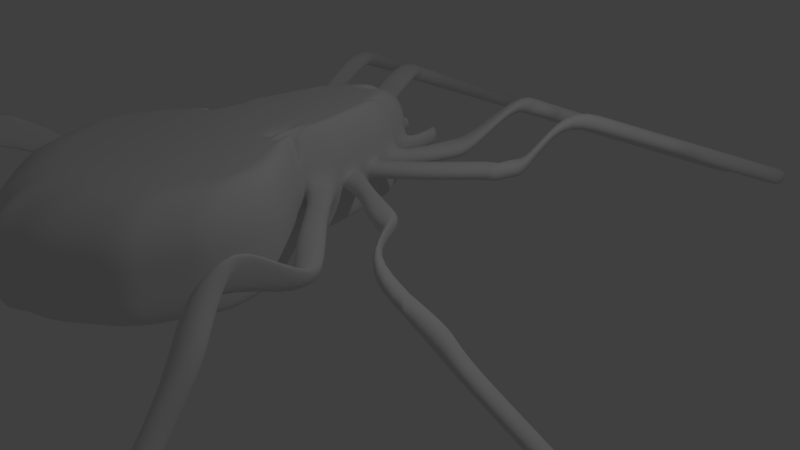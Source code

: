 # Source: spinne_enemy.blend  (saved by Blender 2.72.0; exported with 4.5.12 LTS)
import bpy
from mathutils import Matrix  # noqa: F401  (used for matrix-valued properties, if any)

bpy.ops.wm.read_factory_settings(use_empty=True)
scene = bpy.context.scene
scene.name = 'Scene'

# ---- collections
col_collection_1 = bpy.data.collections.new('Collection 1'); scene.collection.children.link(col_collection_1)

# ---- world
world_world = bpy.data.worlds.new('World'); scene.world = world_world
world_world.color = (0.05088, 0.05088, 0.05088)
world_world.use_sun_shadow = False
world_world.sun_shadow_jitter_overblur = 0.0
world_world.cycles.sampling_method = 'MANUAL'
world_world.cycles.sample_map_resolution = 256

# ---- cameras
cam_camera = bpy.data.cameras.new('Camera')
cam_camera.clip_end = 100.0
cam_camera.lens = 35.0
cam_camera.sensor_width = 32.0
cam_camera.sensor_height = 18.0
cam_camera.ortho_scale = 7.314
cam_camera.dof.focus_distance = 0.0
cam_camera.dof.aperture_fstop = 128.0

# ---- lights
light_lamp = bpy.data.lights.new('Lamp', 'POINT')
light_lamp.transmission_factor = 0.0
light_lamp.cutoff_distance = 30.0
light_lamp.energy = 100.0
light_lamp.shadow_buffer_clip_start = 1.001
light_lamp.shadow_soft_size = 0.1
light_lamp.shadow_maximum_resolution = 0.006
light_lamp.use_absolute_resolution = True
light_lamp.cycles.use_multiple_importance_sampling = False

# ---- meshes
me_cube_001 = bpy.data.meshes.new('Cube.001')
me_cube_001.from_pydata([(1.66, 0.6937, -0.3404), (1.66, -0.6937, -0.3404), (0.5169, 0.6937, 3.31), (0.5169, -0.6937, 3.31), (0.5304, -0.6937, -1.807), (0.5304, 0.6937, -1.807), (0.1056, 0.6937, 3.855), (1.285, -0.6937, -1.229), (1.285, 0.6937, -1.229), (0.1056, -0.6937, 3.855), (1.428, 0.6937, 0.7172), (1.428, -0.6937, 0.7172), (0.3888, 0.6937, -0.5403), (1.009, 0.6937, -0.1169), (1.641, 0.6937, 0.3102), (1.641, -0.6937, 0.3102), (0.4596, 0.6937, -1.174), (1.147, 0.6937, -0.673), (1.004, 0.6937, 1.219), (1.004, -0.6937, 1.219), (0.2902, 0.6937, 0.3413), (0.8178, 0.6937, 0.6573), (0.7932, 0.6937, 1.491), (0.7932, -0.6937, 1.491), (0.2216, 0.6937, 0.9543), (0.6846, 0.6937, 1.196), (0.6846, -0.6937, 1.196), (0.8862, 0.6937, 1.306), (0.8862, -0.6937, 1.306), (0.2559, 0.6937, 0.6478), (0.7512, 0.6937, 0.9265), (0.1915, 0.6937, -1.875), (0.1915, -0.6937, -1.875), (0.1404, 0.6937, -0.5902), (0.166, 0.6937, -1.233), (0.1048, 0.6937, 0.304), (0.08004, 0.6937, 0.9258), (0.09241, 0.6937, 0.6149), (0.8092, 0.6937, 2.027), (0.8092, -0.6937, 2.027), (0.133, 0.6937, 1.747), (0.5123, 0.6937, 1.892), (0.04801, 0.6937, 1.73), (0.4489, 0.6937, 3.292), (1.55, -0.6937, -0.5998), (1.55, 0.6937, -0.5998), (0.4489, -0.6937, 3.292), (1.306, 0.6937, 0.4737), (1.497, 0.6937, 0.02323), (0.9493, 0.6937, 1.055), (0.7615, 0.6937, 1.405), (0.7615, -0.6937, 1.405), (0.8468, 0.6937, 1.195), (0.8468, -0.6937, 1.195), (0.7225, 0.6937, 1.987), (0.9091, 0.6937, -1.517), (0.104, -0.6937, 3.617), (0.104, 0.6937, 3.617), (0.9091, -0.6937, -1.517), (0.7004, 0.6937, -0.3277), (0.8047, 0.6937, -0.9222), (0.5551, 0.6937, 0.5), (0.4541, 0.6937, 1.075), (0.5046, 0.6937, 0.7877), (0.3234, 0.6937, 1.82), (0.6483, 0.6937, 2.876), (0.6483, -0.6937, 2.876), (0.04429, 0.6937, 2.967), (0.2411, 0.6937, 3.201), (0.01599, 0.6937, 2.961), (0.54, 0.6937, 2.858), (0.1771, 0.6937, 3.019), (0.7084, 0.6937, 2.559), (0.7084, -0.6937, 2.559), (0.07741, 0.6937, 2.511), (0.3424, 0.6937, 2.712), (0.02795, 0.6937, 2.501), (0.6082, 0.6937, 2.533), (0.2317, 0.6937, 2.571), (0.5169, -0.1811, 3.31), (1.66, -0.1811, -0.3404), (0.5304, -0.1811, -1.807), (1.285, -0.1811, -1.229), (0.1056, -0.1811, 3.855), (1.428, -0.1811, 0.7172), (1.641, -0.1811, 0.3102), (1.004, -0.1811, 1.219), (0.7932, -0.1811, 1.491), (0.8862, -0.1811, 1.306), (0.1915, -0.1811, -1.875), (0.8092, -0.1811, 2.027), (1.55, -0.1811, -0.5998), (0.4489, -0.1811, 3.292), (0.104, -0.1811, 3.617), (0.9091, -0.1811, -1.517), (0.6483, -0.1811, 2.876), (0.7084, -0.1811, 2.559), (1.66, 0.1439, -0.3404), (1.428, 0.1439, 0.7172), (1.641, 0.1439, 0.3102), (1.004, 0.1439, 1.219), (0.7932, 0.1439, 1.491), (0.8862, 0.1439, 1.306), (0.8092, 0.1439, 2.027), (0.6483, 0.1439, 2.876), (0.7084, 0.1439, 2.559), (0.5169, 0.1439, 3.31), (0.5304, 0.1439, -1.807), (1.285, 0.1439, -1.229), (0.1056, 0.1439, 3.855), (0.1915, 0.1439, -1.875), (1.55, 0.1439, -0.5998), (0.4489, 0.1439, 3.292), (0.104, 0.1439, 3.617), (0.9091, 0.1439, -1.517), (0.6729, -0.1811, 2.88), (0.7599, -0.1811, 2.569), (0.6729, 0.1439, 2.88), (0.7599, 0.1439, 2.569), (1.868, -0.1811, 3.957), (1.898, -0.1811, 3.601), (1.868, 0.1439, 3.957), (1.898, 0.1439, 3.601), (1.832, -0.1811, 3.942), (1.985, -0.1811, 3.636), (1.832, 0.1439, 3.942), (1.985, 0.1439, 3.636), (1.998, -0.1811, 4.293), (2.157, -0.1811, 4.012), (1.998, 0.1439, 4.293), (2.157, 0.1439, 4.012), (1.982, -0.8332, 5.114), (2.173, -0.962, 4.887), (1.982, -0.5508, 4.953), (2.173, -0.6796, 4.726), (2.86, -0.002317, 6.574), (3.083, -0.1856, 6.252), (2.86, 0.2801, 6.413), (3.083, 0.09681, 6.091), (3.848, 0.9134, 8.184), (3.946, 0.8601, 8.09), (3.848, 1.196, 8.023), (3.946, 1.143, 7.929), (0.7254, 0.6937, 2.469), (0.7254, -0.6937, 2.469), (0.08675, 0.6937, 2.383), (0.371, 0.6937, 2.574), (0.03133, 0.6937, 2.372), (0.6274, 0.6937, 2.441), (0.2472, 0.6937, 2.444), (0.7254, -0.1811, 2.469), (0.7254, 0.1439, 2.469), (0.8009, 0.6937, 2.071), (0.8009, -0.6937, 2.071), (0.1284, 0.6937, 1.81), (0.4982, 0.6937, 1.96), (0.04635, 0.6937, 1.794), (0.7131, 0.6937, 2.032), (0.3158, 0.6937, 1.882), (0.8009, -0.1811, 2.071), (0.8009, 0.1439, 2.071), (0.7823, -0.1811, 2.48), (0.7823, 0.1439, 2.48), (0.8578, -0.1811, 2.081), (0.8578, 0.1439, 2.081), (0.7823, -0.1811, 2.48), (0.7823, 0.1439, 2.48), (0.8578, -0.1811, 2.081), (0.8578, 0.1439, 2.081), (2.048, -0.1811, 1.95), (2.048, 0.1439, 1.95), (2.123, -0.1811, 1.551), (2.123, 0.1439, 1.551), (3.902, 0.2092, 0.8008), (3.787, 0.3614, 1.064), (4.068, 0.6351, 0.6273), (3.953, 0.7874, 0.8902), (5.815, 1.642, 0.8096), (5.7, 1.794, 1.073), (5.718, 1.769, 0.6937), (5.602, 1.921, 0.9566), (0.7946, 0.6937, 1.539), (0.7946, -0.6937, 1.539), (0.2136, 0.6937, 1.026), (0.669, 0.6937, 1.259), (0.669, -0.6937, 1.259), (0.07713, 0.6937, 0.9987), (0.758, 0.6937, 1.457), (0.758, -0.6937, 1.457), (0.4422, 0.6937, 1.143), (0.7946, -0.1811, 1.539), (0.7946, 0.1439, 1.539), (1.315, -0.1811, 1.457), (1.315, 0.1439, 1.457), (1.254, -0.1811, 1.122), (1.254, 0.1439, 1.122), (2.332, -0.1811, 0.5815), (2.332, 0.1439, 0.5815), (2.282, -0.1811, 0.1822), (2.282, 0.1439, 0.1822), (2.682, -1.322, -0.7604), (2.682, -1.121, -0.5055), (2.638, -0.8016, -1.172), (2.638, -0.6001, -0.917), (3.096, -0.4055, -1.485), (3.096, -0.2041, -1.23), (2.964, 0.07827, -1.867), (2.964, 0.2797, -1.612), (3.786, 1.711, -3.157), (3.786, 1.912, -2.902), (3.607, 1.812, -3.238), (3.607, 2.014, -2.983), (0.6327, 0.6937, 2.927), (0.6327, -0.6937, 2.927), (0.03904, 0.6937, 3.039), (0.225, 0.6937, 3.278), (0.0141, 0.6937, 3.034), (0.5292, 0.6937, 2.909), (0.1684, 0.6937, 3.09), (0.6327, -0.1811, 2.927), (0.6327, 0.1439, 2.927), (0.7112, -0.1811, 3.744), (0.7112, 0.1439, 3.744), (0.9624, -0.1811, 3.46), (0.9624, 0.1439, 3.46), (1.127, -0.5934, 5.488), (1.127, -0.3127, 5.324), (1.349, -0.7021, 5.301), (1.349, -0.4214, 5.138), (1.127, -0.5934, 5.488), (1.127, -0.3127, 5.324), (1.349, -0.7021, 5.301), (1.349, -0.4214, 5.138), (1.149, -0.5227, 5.609), (1.149, -0.242, 5.446), (1.388, -0.6601, 5.373), (1.388, -0.3794, 5.21), (1.679, 0.6652, 7.647), (1.679, 0.9459, 7.483), (2.036, 0.5666, 7.478), (2.036, 0.8473, 7.314), (2.226, 1.872, 9.718), (2.226, 2.153, 9.555), (2.495, 1.871, 9.716), (2.495, 2.152, 9.553), (1.214, -0.1811, 2.025), (1.214, 0.1439, 2.025), (1.193, 0.1439, 2.262), (1.193, -0.1811, 2.262), (1.669, 0.1439, 1.705), (1.62, 0.1439, 2.106), (1.669, -0.1811, 1.705), (1.62, -0.1811, 2.106), (2.12, 0.1439, 1.783), (2.12, -0.1811, 1.783), (2.19, -0.1811, 1.497), (2.19, 0.1439, 1.497), (2.805, -0.4444, 0.6987), (2.779, -0.01654, 0.8412), (2.69, -0.2922, 0.9616), (2.895, -0.1687, 0.5783), (3.347, -0.08279, 0.7267), (3.344, 0.3496, 0.8765), (3.232, 0.06941, 0.9896), (3.459, 0.1974, 0.6136), (3.347, -0.08279, 0.7267), (3.232, 0.06941, 0.9896), (3.344, 0.3496, 0.8765), (3.459, 0.1974, 0.6136), (4.013, 0.8275, 0.8932), (3.897, 0.5371, 1.011), (4.012, 0.3849, 0.7477), (4.128, 0.6753, 0.6303), (4.861, 1.176, 1.063), (4.957, 1.231, 0.6719), (4.842, 1.383, 0.9348), (4.977, 1.024, 0.8004), (5.3, 1.466, 1.087), (5.335, 1.469, 0.6997), (5.22, 1.621, 0.9626), (5.415, 1.314, 0.8244), (5.518, 1.656, 1.073), (5.502, 1.621, 0.6852), (5.387, 1.773, 0.9481), (5.633, 1.503, 0.8105), (1.749, -0.1811, 1.083), (1.743, -0.1811, 0.5952), (1.749, 0.1439, 1.083), (1.743, 0.1439, 0.5952), (2.405, -0.1811, -0.01312), (2.405, 0.1439, -0.01312), (2.431, 0.1439, 0.3448), (2.431, -0.1811, 0.3448), (2.758, -0.124, -1.293), (2.87, -0.5131, -0.9858), (2.87, -0.7145, -1.241), (2.758, -0.3255, -1.548), (2.651, -0.316, -1.142), (2.744, -1.058, -0.9696), (2.744, -0.8561, -0.7147), (2.651, -0.5175, -1.396), (3.095, 0.5885, -2.27), (3.095, 0.79, -2.016), (3.188, 0.4124, -1.717), (3.188, 0.211, -1.972), (3.255, 1.42, -2.513), (3.429, 1.086, -2.25), (3.255, 1.218, -2.768), (3.429, 0.8846, -2.504), (3.193, 0.9755, -2.576), (3.354, 0.5373, -2.23), (3.193, 1.177, -2.321), (3.354, 0.7387, -1.975), (3.407, 1.638, -2.686), (3.6, 1.369, -2.473), (3.407, 1.436, -2.94), (3.6, 1.167, -2.728), (1.293, 0.1439, 2.981), (1.165, 0.1439, 3.321), (1.293, -0.1811, 2.981), (1.165, -0.1811, 3.321), (1.488, 0.1439, 3.669), (1.488, -0.1811, 3.669), (1.596, 0.1439, 3.291), (1.596, -0.1811, 3.291), (1.71, 0.1439, 3.917), (1.71, -0.1811, 3.917), (1.791, 0.1439, 3.492), (1.791, -0.1811, 3.492), (2.058, 0.1439, 3.915), (1.876, 0.1439, 4.23), (2.058, -0.1811, 3.915), (1.876, -0.1811, 4.23), (2.503, -0.6856, 5.373), (2.503, -0.4032, 5.212), (2.312, -0.2743, 5.439), (2.312, -0.5567, 5.6), (2.864, -0.01949, 5.887), (2.64, -0.1529, 6.309), (2.864, -0.3019, 6.047), (2.64, 0.1295, 6.149), (3.286, 0.4301, 6.677), (3.171, 0.5515, 6.891), (3.286, 0.1477, 6.838), (3.171, 0.2691, 7.051), (3.203, 0.3122, 6.47), (3.203, 0.02981, 6.631), (3.019, 0.4346, 6.685), (3.019, 0.1522, 6.846), (3.678, 1.134, 7.914), (3.678, 0.8512, 8.074), (3.887, 1.029, 7.73), (3.887, 0.7469, 7.891), (3.593, 0.7247, 7.195), (3.593, 0.4423, 7.356), (3.469, 0.8359, 7.39), (3.469, 0.5535, 7.551), (0.8034, 0.1439, 3.185), (0.6493, 0.1439, 3.462), (0.6493, -0.1811, 3.462), (0.8034, -0.1811, 3.185), (1.184, 0.1439, 4.054), (0.8398, 0.1439, 4.364), (0.8398, -0.1811, 4.364), (1.184, -0.1811, 4.054), (1.086, 0.1439, 3.791), (0.7535, -0.1811, 4.119), (0.7535, 0.1439, 4.119), (1.086, -0.1811, 3.791), (0.9967, -0.4544, 5.081), (1.274, -0.8828, 4.991), (1.274, -0.6021, 4.828), (0.9967, -0.7351, 5.245), (1.501, -0.3794, 5.855), (1.501, -0.09866, 5.691), (1.25, 0.06615, 5.974), (1.25, -0.2146, 6.138), (1.484, -0.5801, 5.511), (1.193, -0.3894, 5.838), (1.484, -0.2994, 5.347), (1.193, -0.1087, 5.674), (1.463, -0.1569, 5.591), (1.223, -0.0155, 5.834), (1.463, -0.4376, 5.755), (1.223, -0.2962, 5.998), (1.785, 0.3326, 6.431), (1.425, 0.3367, 6.438), (1.785, 0.05192, 6.595), (1.425, 0.056, 6.602), (1.841, 1.152, 7.837), (1.841, 0.8711, 8.0), (2.111, 0.8311, 7.932), (2.111, 1.112, 7.768), (1.875, 1.158, 8.493), (2.185, 1.38, 8.228), (1.875, 1.439, 8.329), (2.185, 1.099, 8.392), (2.031, 1.447, 8.989), (2.306, 1.674, 8.732), (2.031, 1.728, 8.825), (2.306, 1.393, 8.896), (2.179, 1.679, 9.386), (2.401, 1.884, 9.093), (2.179, 1.96, 9.222), (2.401, 1.604, 9.257), (1.417, 0.6937, -0.9144), (0.318, -0.6937, 3.663), (1.158, 0.6937, 0.1784), (1.322, 0.6937, -0.3249), (0.8836, 0.6937, 0.8562), (0.723, 0.6937, 1.3), (0.799, 0.6937, 1.061), (0.6174, 0.6937, 1.94), (0.318, 0.6937, 3.663), (1.417, -0.6937, -0.9144), (0.3905, 0.6937, 3.029), (0.4753, 0.6937, 2.622), (0.318, -0.1811, 3.663), (1.417, -0.1811, -0.9144), (0.318, 0.1439, 3.663), (1.417, 0.1439, -0.9144), (0.4992, 0.6937, 2.507), (0.6056, 0.6937, 1.996), (0.7135, 0.6937, 1.358), (0.3771, 0.6937, 3.094), (1.37, 0.6937, -1.028), (0.2333, -0.6937, 3.708), (1.104, 0.6937, 0.07202), (1.259, 0.6937, -0.4503), (0.8599, 0.6937, 0.7845), (0.7092, 0.6937, 1.262), (0.7818, 0.6937, 1.012), (0.5795, 0.6937, 1.922), (0.3367, 0.6937, 3.091), (0.4274, 0.6937, 2.655), (0.2333, -0.1811, 3.708), (0.2333, 0.1439, 3.708), (0.453, 0.6937, 2.531), (0.5669, 0.6937, 1.983), (0.6974, 0.6937, 1.322), (0.3223, 0.6937, 3.16), (0.2333, 0.6937, 3.708), (1.37, -0.6937, -1.028), (0.7092, -0.6937, 1.262), (1.37, -0.1811, -1.028), (1.37, 0.1439, -1.028), (0.6974, -0.6937, 1.322), (0.425, 0.6937, 3.36), (1.526, -0.6937, -0.657), (0.7545, -0.6937, 1.386), (0.8381, -0.6937, 1.171), (1.526, -0.1811, -0.657), (1.526, 0.1439, -0.657), (0.7499, -0.6937, 1.439), (1.526, 0.6937, -0.657), (0.425, -0.6937, 3.36), (1.279, 0.6937, 0.42), (1.465, 0.6937, -0.04015), (0.9374, 0.6937, 1.019), (0.7545, 0.6937, 1.386), (0.8381, 0.6937, 1.171), (0.7034, 0.6937, 1.979), (0.5128, 0.6937, 2.889), (0.584, 0.6937, 2.549), (0.425, -0.1811, 3.36), (0.425, 0.1439, 3.36), (0.6041, 0.6937, 2.453), (0.6935, 0.6937, 2.026), (0.7499, 0.6937, 1.439), (0.5015, 0.6937, 2.943), (0.1933, -0.1811, 4.283), (0.1933, 0.1439, 4.283), (0.3626, -0.1811, 4.26), (0.3626, 0.1439, 4.26), (0.3126, 0.1439, 3.971), (0.3126, -0.1811, 3.971), (0.4734, -0.1811, 3.772), (0.4734, 0.1439, 3.772), (0.2552, -0.1811, 4.183), (0.4653, 0.1439, 4.134), (0.2552, 0.1439, 4.183), (0.4653, -0.1811, 4.134), (-1.66, 0.6937, -0.3404), (-1.66, -0.6937, -0.3404), (-0.5169, 0.6937, 3.31), (-0.5169, -0.6937, 3.31), (0.0, 0.6937, 3.576), (0.0, 0.6937, -2.048), (0.0, -0.6937, 3.576), (0.0, -0.6937, -2.048), (0.0, 0.6937, 3.576), (-0.5304, -0.6937, -1.807), (-0.5304, 0.6937, -1.807), (0.0, -0.6937, 3.576), (-0.1056, 0.6937, 3.855), (-1.285, -0.6937, -1.229), (-1.285, 0.6937, -1.229), (-0.1056, -0.6937, 3.855), (-1.428, 0.6937, 0.7172), (-1.428, -0.6937, 0.7172), (0.0, 0.6937, -0.6184), (-0.3888, 0.6937, -0.5403), (-1.009, 0.6937, -0.1169), (-1.641, 0.6937, 0.3102), (-1.641, -0.6937, 0.3102), (0.0, 0.6937, -1.266), (-0.4596, 0.6937, -1.174), (-1.147, 0.6937, -0.673), (-1.004, 0.6937, 1.219), (-1.004, -0.6937, 1.219), (0.0, 0.6937, 0.283), (-0.2902, 0.6937, 0.3413), (-0.8178, 0.6937, 0.6573), (-0.7932, 0.6937, 1.491), (-0.7932, -0.6937, 1.491), (0.0, 0.6937, 0.9098), (-0.2216, 0.6937, 0.9543), (-0.6846, 0.6937, 1.196), (-0.8862, 0.6937, 1.306), (-0.8862, -0.6937, 1.306), (0.0, 0.6937, 0.5964), (-0.2559, 0.6937, 0.6478), (-0.7512, 0.6937, 0.9265), (-0.1915, 0.6937, -1.875), (0.0, -0.6937, 3.576), (0.0, 0.6937, 3.576), (-0.1915, -0.6937, -1.875), (-0.1404, 0.6937, -0.5902), (-0.166, 0.6937, -1.233), (-0.1048, 0.6937, 0.304), (-0.08004, 0.6937, 0.9258), (-0.09241, 0.6937, 0.6149), (-0.8092, 0.6937, 2.027), (-0.8092, -0.6937, 2.027), (0.0, 0.6937, 1.72), (-0.133, 0.6937, 1.747), (-0.5123, 0.6937, 1.892), (-0.04801, 0.6937, 1.73), (-0.4489, 0.6937, 3.292), (-1.55, -0.6937, -0.5998), (-1.55, 0.6937, -0.5998), (-0.4489, -0.6937, 3.292), (-1.306, 0.6937, 0.4737), (-1.497, 0.6937, 0.02323), (-0.9493, 0.6937, 1.055), (-0.7615, 0.6937, 1.405), (-0.7615, -0.6937, 1.405), (-0.8468, 0.6937, 1.195), (-0.8468, -0.6937, 1.195), (-0.7225, 0.6937, 1.987), (-0.9091, 0.6937, -1.517), (-0.104, -0.6937, 3.617), (-0.104, 0.6937, 3.617), (-0.9091, -0.6937, -1.517), (-0.7004, 0.6937, -0.3277), (-0.8047, 0.6937, -0.9222), (-0.5551, 0.6937, 0.5), (-0.4541, 0.6937, 1.075), (-0.5046, 0.6937, 0.7877), (-0.3234, 0.6937, 1.82), (-0.6483, 0.6937, 2.876), (-0.6483, -0.6937, 2.876), (0.0, 0.6937, 2.958), (-0.04429, 0.6937, 2.967), (-0.2411, 0.6937, 3.201), (-0.01599, 0.6937, 2.961), (-0.54, 0.6937, 2.858), (-0.1771, 0.6937, 3.019), (-0.7084, 0.6937, 2.559), (-0.7084, -0.6937, 2.559), (0.0, 0.6937, 2.496), (-0.07741, 0.6937, 2.511), (-0.3424, 0.6937, 2.712), (-0.02795, 0.6937, 2.501), (-0.6082, 0.6937, 2.533), (-0.2317, 0.6937, 2.571), (-0.5169, -0.1811, 3.31), (-1.66, -0.1811, -0.3404), (0.0, -0.1811, -2.048), (0.0, -0.1811, 3.576), (-0.5304, -0.1811, -1.807), (0.0, -0.1811, 3.576), (-1.285, -0.1811, -1.229), (-0.1056, -0.1811, 3.855), (-1.428, -0.1811, 0.7172), (-1.641, -0.1811, 0.3102), (-1.004, -0.1811, 1.219), (-0.7932, -0.1811, 1.491), (-0.8862, -0.1811, 1.306), (0.0, -0.1811, 3.576), (-0.1915, -0.1811, -1.875), (-0.8092, -0.1811, 2.027), (-1.55, -0.1811, -0.5998), (-0.4489, -0.1811, 3.292), (-0.104, -0.1811, 3.617), (-0.9091, -0.1811, -1.517), (-0.6483, -0.1811, 2.876), (-0.7084, -0.1811, 2.559), (-1.66, 0.1439, -0.3404), (-1.428, 0.1439, 0.7172), (-1.641, 0.1439, 0.3102), (-1.004, 0.1439, 1.219), (-0.7932, 0.1439, 1.491), (-0.8862, 0.1439, 1.306), (-0.8092, 0.1439, 2.027), (-0.6483, 0.1439, 2.876), (-0.7084, 0.1439, 2.559), (-0.5169, 0.1439, 3.31), (0.0, 0.1439, -2.048), (0.0, 0.1439, 3.576), (-0.5304, 0.1439, -1.807), (0.0, 0.1439, 3.576), (-1.285, 0.1439, -1.229), (-0.1056, 0.1439, 3.855), (0.0, 0.1439, 3.576), (-0.1915, 0.1439, -1.875), (-1.55, 0.1439, -0.5998), (-0.4489, 0.1439, 3.292), (-0.104, 0.1439, 3.617), (-0.9091, 0.1439, -1.517), (-0.6729, -0.1811, 2.88), (-0.7599, -0.1811, 2.569), (-0.6729, 0.1439, 2.88), (-0.7599, 0.1439, 2.569), (-1.868, -0.1811, 3.957), (-1.898, -0.1811, 3.601), (-1.868, 0.1439, 3.957), (-1.898, 0.1439, 3.601), (-1.832, -0.1811, 3.942), (-1.985, -0.1811, 3.636), (-1.832, 0.1439, 3.942), (-1.985, 0.1439, 3.636), (-1.998, -0.1811, 4.293), (-2.157, -0.1811, 4.012), (-1.998, 0.1439, 4.293), (-2.157, 0.1439, 4.012), (-1.982, -0.8332, 5.114), (-2.173, -0.962, 4.887), (-1.982, -0.5508, 4.953), (-2.173, -0.6796, 4.726), (-2.86, -0.002317, 6.574), (-3.083, -0.1856, 6.252), (-2.86, 0.2801, 6.413), (-3.083, 0.09681, 6.091), (-3.848, 0.9134, 8.184), (-3.946, 0.8601, 8.09), (-3.848, 1.196, 8.023), (-3.946, 1.143, 7.929), (-0.7254, 0.6937, 2.469), (-0.7254, -0.6937, 2.469), (0.0, 0.6937, 2.365), (-0.08675, 0.6937, 2.383), (-0.371, 0.6937, 2.574), (-0.03133, 0.6937, 2.372), (-0.6274, 0.6937, 2.441), (-0.2472, 0.6937, 2.444), (-0.7254, -0.1811, 2.469), (-0.7254, 0.1439, 2.469), (-0.8009, 0.6937, 2.071), (-0.8009, -0.6937, 2.071), (0.0, 0.6937, 1.785), (-0.1284, 0.6937, 1.81), (-0.4982, 0.6937, 1.96), (-0.04635, 0.6937, 1.794), (-0.7131, 0.6937, 2.032), (-0.3158, 0.6937, 1.882), (-0.8009, -0.1811, 2.071), (-0.8009, 0.1439, 2.071), (-0.7823, -0.1811, 2.48), (-0.7823, 0.1439, 2.48), (-0.8578, -0.1811, 2.081), (-0.8578, 0.1439, 2.081), (-0.7823, -0.1811, 2.48), (-0.7823, 0.1439, 2.48), (-0.8578, -0.1811, 2.081), (-0.8578, 0.1439, 2.081), (-2.048, -0.1811, 1.95), (-2.048, 0.1439, 1.95), (-2.123, -0.1811, 1.551), (-2.123, 0.1439, 1.551), (-3.902, 0.2092, 0.8008), (-3.787, 0.3614, 1.064), (-4.068, 0.6351, 0.6273), (-3.953, 0.7874, 0.8902), (-5.815, 1.642, 0.8096), (-5.7, 1.794, 1.073), (-5.718, 1.769, 0.6937), (-5.602, 1.921, 0.9566), (-0.7946, 0.6937, 1.539), (-0.7946, -0.6937, 1.539), (0.0, 0.6937, 0.9832), (-0.2136, 0.6937, 1.026), (-0.669, 0.6937, 1.259), (-0.07713, 0.6937, 0.9987), (-0.758, 0.6937, 1.457), (-0.758, -0.6937, 1.457), (-0.4422, 0.6937, 1.143), (-0.7946, -0.1811, 1.539), (-0.7946, 0.1439, 1.539), (-1.315, -0.1811, 1.457), (-1.315, 0.1439, 1.457), (-1.254, -0.1811, 1.122), (-1.254, 0.1439, 1.122), (-2.332, -0.1811, 0.5815), (-2.332, 0.1439, 0.5815), (-2.282, -0.1811, 0.1822), (-2.282, 0.1439, 0.1822), (-2.682, -1.322, -0.7604), (-2.682, -1.121, -0.5055), (-2.638, -0.8016, -1.172), (-2.638, -0.6001, -0.917), (-3.096, -0.4055, -1.485), (-3.096, -0.2041, -1.23), (-2.964, 0.07827, -1.867), (-2.964, 0.2797, -1.612), (-3.786, 1.711, -3.157), (-3.786, 1.912, -2.902), (-3.607, 1.812, -3.238), (-3.607, 2.014, -2.983), (-0.6327, 0.6937, 2.927), (-0.6327, -0.6937, 2.927), (0.0, 0.6937, 3.031), (-0.03904, 0.6937, 3.039), (-0.225, 0.6937, 3.278), (-0.0141, 0.6937, 3.034), (-0.5292, 0.6937, 2.909), (-0.1684, 0.6937, 3.09), (-0.6327, -0.1811, 2.927), (-0.6327, 0.1439, 2.927), (-0.7112, -0.1811, 3.744), (-0.7112, 0.1439, 3.744), (-0.9624, -0.1811, 3.46), (-0.9624, 0.1439, 3.46), (-1.127, -0.5934, 5.488), (-1.127, -0.3127, 5.324), (-1.349, -0.7021, 5.301), (-1.349, -0.4214, 5.138), (-1.127, -0.5934, 5.488), (-1.127, -0.3127, 5.324), (-1.349, -0.7021, 5.301), (-1.349, -0.4214, 5.138), (-1.149, -0.5227, 5.609), (-1.149, -0.242, 5.446), (-1.388, -0.6601, 5.373), (-1.388, -0.3794, 5.21), (-1.679, 0.6652, 7.647), (-1.679, 0.9459, 7.483), (-2.036, 0.5666, 7.478), (-2.036, 0.8473, 7.314), (-2.226, 1.872, 9.718), (-2.226, 2.153, 9.555), (-2.495, 1.871, 9.716), (-2.495, 2.152, 9.553), (-1.214, -0.1811, 2.025), (-1.214, 0.1439, 2.025), (-1.193, 0.1439, 2.262), (-1.193, -0.1811, 2.262), (-1.669, 0.1439, 1.705), (-1.62, 0.1439, 2.106), (-1.669, -0.1811, 1.705), (-1.62, -0.1811, 2.106), (-2.12, 0.1439, 1.783), (-2.12, -0.1811, 1.783), (-2.19, -0.1811, 1.497), (-2.19, 0.1439, 1.497), (-2.805, -0.4444, 0.6987), (-2.779, -0.01654, 0.8412), (-2.69, -0.2922, 0.9616), (-2.895, -0.1687, 0.5783), (-3.347, -0.08279, 0.7267), (-3.344, 0.3496, 0.8765), (-3.232, 0.06941, 0.9896), (-3.459, 0.1974, 0.6136), (-3.347, -0.08279, 0.7267), (-3.232, 0.06941, 0.9896), (-3.344, 0.3496, 0.8765), (-3.459, 0.1974, 0.6136), (-4.013, 0.8275, 0.8932), (-3.897, 0.5371, 1.011), (-4.012, 0.3849, 0.7477), (-4.128, 0.6753, 0.6303), (-4.861, 1.176, 1.063), (-4.957, 1.231, 0.6719), (-4.842, 1.383, 0.9348), (-4.977, 1.024, 0.8004), (-5.3, 1.466, 1.087), (-5.335, 1.469, 0.6997), (-5.22, 1.621, 0.9626), (-5.415, 1.314, 0.8244), (-5.518, 1.656, 1.073), (-5.502, 1.621, 0.6852), (-5.387, 1.773, 0.9481), (-5.633, 1.503, 0.8105), (-1.749, -0.1811, 1.083), (-1.743, -0.1811, 0.5952), (-1.749, 0.1439, 1.083), (-1.743, 0.1439, 0.5952), (-2.405, -0.1811, -0.01312), (-2.405, 0.1439, -0.01312), (-2.431, 0.1439, 0.3448), (-2.431, -0.1811, 0.3448), (-2.758, -0.124, -1.293), (-2.87, -0.5131, -0.9858), (-2.87, -0.7145, -1.241), (-2.758, -0.3255, -1.548), (-2.651, -0.316, -1.142), (-2.744, -1.058, -0.9696), (-2.744, -0.8561, -0.7147), (-2.651, -0.5175, -1.396), (-3.095, 0.5885, -2.27), (-3.095, 0.79, -2.016), (-3.188, 0.4124, -1.717), (-3.188, 0.211, -1.972), (-3.255, 1.42, -2.513), (-3.429, 1.086, -2.25), (-3.255, 1.218, -2.768), (-3.429, 0.8846, -2.504), (-3.193, 0.9755, -2.576), (-3.354, 0.5373, -2.23), (-3.193, 1.177, -2.321), (-3.354, 0.7387, -1.975), (-3.407, 1.638, -2.686), (-3.6, 1.369, -2.473), (-3.407, 1.436, -2.94), (-3.6, 1.167, -2.728), (-1.293, 0.1439, 2.981), (-1.165, 0.1439, 3.321), (-1.293, -0.1811, 2.981), (-1.165, -0.1811, 3.321), (-1.488, 0.1439, 3.669), (-1.488, -0.1811, 3.669), (-1.596, 0.1439, 3.291), (-1.596, -0.1811, 3.291), (-1.71, 0.1439, 3.917), (-1.71, -0.1811, 3.917), (-1.791, 0.1439, 3.492), (-1.791, -0.1811, 3.492), (-2.058, 0.1439, 3.915), (-1.876, 0.1439, 4.23), (-2.058, -0.1811, 3.915), (-1.876, -0.1811, 4.23), (-2.503, -0.6856, 5.373), (-2.503, -0.4032, 5.212), (-2.312, -0.2743, 5.439), (-2.312, -0.5567, 5.6), (-2.864, -0.01949, 5.887), (-2.64, -0.1529, 6.309), (-2.864, -0.3019, 6.047), (-2.64, 0.1295, 6.149), (-3.286, 0.4301, 6.677), (-3.171, 0.5515, 6.891), (-3.286, 0.1477, 6.838), (-3.171, 0.2691, 7.051), (-3.203, 0.3122, 6.47), (-3.203, 0.02981, 6.631), (-3.019, 0.4346, 6.685), (-3.019, 0.1522, 6.846), (-3.678, 1.134, 7.914), (-3.678, 0.8512, 8.074), (-3.887, 1.029, 7.73), (-3.887, 0.7469, 7.891), (-3.593, 0.7247, 7.195), (-3.593, 0.4423, 7.356), (-3.469, 0.8359, 7.39), (-3.469, 0.5535, 7.551), (-0.8034, 0.1439, 3.185), (-0.6493, 0.1439, 3.462), (-0.6493, -0.1811, 3.462), (-0.8034, -0.1811, 3.185), (-1.184, 0.1439, 4.054), (-0.8398, 0.1439, 4.364), (-0.8398, -0.1811, 4.364), (-1.184, -0.1811, 4.054), (-1.086, 0.1439, 3.791), (-0.7535, -0.1811, 4.119), (-0.7535, 0.1439, 4.119), (-1.086, -0.1811, 3.791), (-0.9967, -0.4544, 5.081), (-1.274, -0.8828, 4.991), (-1.274, -0.6021, 4.828), (-0.9967, -0.7351, 5.245), (-1.501, -0.3794, 5.855), (-1.501, -0.09866, 5.691), (-1.25, 0.06615, 5.974), (-1.25, -0.2146, 6.138), (-1.484, -0.5801, 5.511), (-1.193, -0.3894, 5.838), (-1.484, -0.2994, 5.347), (-1.193, -0.1087, 5.674), (-1.463, -0.1569, 5.591), (-1.223, -0.0155, 5.834), (-1.463, -0.4376, 5.755), (-1.223, -0.2962, 5.998), (-1.785, 0.3326, 6.431), (-1.425, 0.3367, 6.438), (-1.785, 0.05192, 6.595), (-1.425, 0.056, 6.602), (-1.841, 1.152, 7.837), (-1.841, 0.8711, 8.0), (-2.111, 0.8311, 7.932), (-2.111, 1.112, 7.768), (-1.875, 1.158, 8.493), (-2.185, 1.38, 8.228), (-1.875, 1.439, 8.329), (-2.185, 1.099, 8.392), (-2.031, 1.447, 8.989), (-2.306, 1.674, 8.732), (-2.031, 1.728, 8.825), (-2.306, 1.393, 8.896), (-2.179, 1.679, 9.386), (-2.401, 1.884, 9.093), (-2.179, 1.96, 9.222), (-2.401, 1.604, 9.257), (-1.417, 0.6937, -0.9144), (-0.318, -0.6937, 3.663), (-1.158, 0.6937, 0.1784), (-1.322, 0.6937, -0.3249), (-0.8836, 0.6937, 0.8562), (-0.723, 0.6937, 1.3), (-0.799, 0.6937, 1.061), (-0.6174, 0.6937, 1.94), (-0.318, 0.6937, 3.663), (-1.417, -0.6937, -0.9144), (-0.3905, 0.6937, 3.029), (-0.4753, 0.6937, 2.622), (-0.318, -0.1811, 3.663), (-1.417, -0.1811, -0.9144), (-0.318, 0.1439, 3.663), (-1.417, 0.1439, -0.9144), (-0.4992, 0.6937, 2.507), (-0.6056, 0.6937, 1.996), (-0.7135, 0.6937, 1.358), (-0.3771, 0.6937, 3.094), (-1.37, 0.6937, -1.028), (-0.2333, -0.6937, 3.708), (-1.104, 0.6937, 0.07202), (-1.259, 0.6937, -0.4503), (-0.8599, 0.6937, 0.7845), (-0.7092, 0.6937, 1.262), (-0.7818, 0.6937, 1.012), (-0.5795, 0.6937, 1.922), (-0.3367, 0.6937, 3.091), (-0.4274, 0.6937, 2.655), (-0.2333, -0.1811, 3.708), (-0.2333, 0.1439, 3.708), (-0.453, 0.6937, 2.531), (-0.5669, 0.6937, 1.983), (-0.6974, 0.6937, 1.322), (-0.3223, 0.6937, 3.16), (-0.2333, 0.6937, 3.708), (-1.37, -0.6937, -1.028), (-1.37, -0.1811, -1.028), (-1.37, 0.1439, -1.028), (-0.425, 0.6937, 3.36), (-1.526, -0.6937, -0.657), (-0.7545, -0.6937, 1.386), (-0.8381, -0.6937, 1.171), (-1.526, -0.1811, -0.657), (-1.526, 0.1439, -0.657), (-0.7499, -0.6937, 1.439), (-1.526, 0.6937, -0.657), (-0.425, -0.6937, 3.36), (-1.279, 0.6937, 0.42), (-1.465, 0.6937, -0.04015), (-0.9374, 0.6937, 1.019), (-0.7545, 0.6937, 1.386), (-0.8381, 0.6937, 1.171), (-0.7034, 0.6937, 1.979), (-0.5128, 0.6937, 2.889), (-0.584, 0.6937, 2.549), (-0.425, -0.1811, 3.36), (-0.425, 0.1439, 3.36), (-0.6041, 0.6937, 2.453), (-0.6935, 0.6937, 2.026), (-0.7499, 0.6937, 1.439), (-0.5015, 0.6937, 2.943), (-0.1933, -0.1811, 4.283), (-0.1933, 0.1439, 4.283), (-0.3626, -0.1811, 4.26), (-0.3626, 0.1439, 4.26), (-0.3126, 0.1439, 3.971), (-0.3126, -0.1811, 3.971), (-0.4734, -0.1811, 3.772), (-0.4734, 0.1439, 3.772), (-0.2552, -0.1811, 4.183), (-0.4653, 0.1439, 4.134), (-0.2552, 0.1439, 4.183), (-0.4653, -0.1811, 4.134), (1.438, -1.158, -0.0967), (0.4484, -1.158, 3.064), (0.4601, -1.158, -1.366), (1.113, -1.158, -0.8663), (0.09224, -1.158, 3.536), (1.238, -1.158, 0.819), (0.3375, -1.158, -0.2698), (0.8748, -1.158, 0.09679), (1.422, -1.158, 0.4666), (0.3988, -1.158, -0.8181), (0.994, -1.158, -0.3847), (0.8698, -1.158, 1.254), (0.2521, -1.158, 0.4936), (0.7089, -1.158, 0.7672), (0.6876, -1.158, 1.489), (0.1927, -1.158, 1.024), (0.5936, -1.158, 1.233), (0.7682, -1.158, 1.329), (0.2224, -1.158, 0.759), (0.6512, -1.158, 1.0), (0.1667, -1.158, -1.425), (0.1224, -1.158, -0.313), (0.1445, -1.158, -0.8692), (0.09154, -1.158, 0.4613), (0.0701, -1.158, 0.9997), (0.08082, -1.158, 0.7305), (0.7015, -1.158, 1.953), (0.1159, -1.158, 1.711), (0.4444, -1.158, 1.836), (0.04237, -1.158, 1.696), (1.343, -1.158, -0.3213), (0.3895, -1.158, 3.049), (1.132, -1.158, 0.6083), (1.297, -1.158, 0.2182), (0.8229, -1.158, 1.112), (0.6602, -1.158, 1.414), (0.7341, -1.158, 1.233), (0.6265, -1.158, 1.919), (0.09085, -1.158, 3.33), (0.788, -1.158, -1.115), (0.6073, -1.158, -0.08574), (0.6976, -1.158, -0.6005), (0.4815, -1.158, 0.631), (0.394, -1.158, 1.129), (0.4377, -1.158, 0.8801), (0.2808, -1.158, 1.774), (0.5622, -1.158, 2.688), (0.03914, -1.158, 2.767), (0.2095, -1.158, 2.97), (0.01464, -1.158, 2.762), (0.4684, -1.158, 2.673), (0.1541, -1.158, 2.812), (0.6142, -1.158, 2.414), (0.06782, -1.158, 2.373), (0.2973, -1.158, 2.546), (0.025, -1.158, 2.364), (0.5275, -1.158, 2.391), (0.2015, -1.158, 2.424), (0.6289, -1.158, 2.336), (0.07592, -1.158, 2.261), (0.322, -1.158, 2.427), (0.02792, -1.158, 2.252), (0.5441, -1.158, 2.312), (0.2148, -1.158, 2.315), (0.6943, -1.158, 1.991), (0.1119, -1.158, 1.766), (0.4322, -1.158, 1.895), (0.04093, -1.158, 1.751), (0.6183, -1.158, 1.958), (0.2743, -1.158, 1.828), (0.6889, -1.158, 1.531), (0.1858, -1.158, 1.087), (0.5801, -1.158, 1.288), (0.06759, -1.158, 1.063), (0.6571, -1.158, 1.46), (0.3837, -1.158, 1.188), (0.5487, -1.158, 2.733), (0.0346, -1.158, 2.83), (0.1956, -1.158, 3.037), (0.013, -1.158, 2.825), (0.4591, -1.158, 2.717), (0.1466, -1.158, 2.873), (0.2762, -1.158, 3.37), (1.228, -1.158, -0.5938), (1.003, -1.158, 0.3525), (1.146, -1.158, -0.08329), (0.7659, -1.158, 0.9394), (0.6269, -1.158, 1.324), (0.6926, -1.158, 1.117), (0.5354, -1.158, 1.878), (0.339, -1.158, 2.821), (0.4124, -1.158, 2.469), (0.4331, -1.158, 2.369), (0.5252, -1.158, 1.927), (0.6186, -1.158, 1.374), (0.3274, -1.158, 2.877), (0.2028, -1.158, 3.409), (1.187, -1.158, -0.692), (0.957, -1.158, 0.2604), (1.091, -1.158, -0.1919), (0.7454, -1.158, 0.8774), (0.6149, -1.158, 1.291), (0.6777, -1.158, 1.075), (0.5026, -1.158, 1.863), (0.2923, -1.158, 2.875), (0.3709, -1.158, 2.497), (0.3931, -1.158, 2.39), (0.4917, -1.158, 1.915), (0.6047, -1.158, 1.343), (0.2799, -1.158, 2.935), (1.322, -1.158, -0.3709), (1.108, -1.158, 0.5617), (1.27, -1.158, 0.1633), (0.8125, -1.158, 1.08), (0.6541, -1.158, 1.398), (0.7265, -1.158, 1.212), (0.6099, -1.158, 1.911), (0.4448, -1.158, 2.7), (0.5065, -1.158, 2.405), (0.5239, -1.158, 2.322), (0.6013, -1.158, 1.952), (0.6501, -1.158, 1.444), (0.4351, -1.158, 2.746), (0.3688, -1.158, 3.108), (-1.436, -1.158, -0.0967), (-0.4468, -1.158, 3.064), (0.0007956, -1.158, 3.295), (0.0007956, -1.158, -1.576), (-0.4585, -1.158, -1.366), (0.0007956, -1.158, 3.295), (-1.112, -1.158, -0.8663), (-0.09065, -1.158, 3.536), (-1.236, -1.158, 0.819), (0.0007956, -1.158, -0.3374), (-0.3359, -1.158, -0.2698), (-0.8732, -1.158, 0.09679), (-1.42, -1.158, 0.4666), (0.0007956, -1.158, -0.8981), (-0.3972, -1.158, -0.8181), (-0.9924, -1.158, -0.3847), (-0.8682, -1.158, 1.254), (0.0007956, -1.158, 0.4431), (-0.2505, -1.158, 0.4936), (-0.7073, -1.158, 0.7672), (0.0007956, -1.158, 0.9858), (-0.1911, -1.158, 1.024), (-0.592, -1.158, 1.233), (-0.7666, -1.158, 1.329), (0.0007956, -1.158, 0.7145), (-0.2208, -1.158, 0.759), (-0.6497, -1.158, 1.0), (0.0007956, -1.158, 3.295), (-0.1651, -1.158, -1.425), (-0.1208, -1.158, -0.313), (-0.1429, -1.158, -0.8692), (-0.08995, -1.158, 0.4613), (-0.06851, -1.158, 0.9997), (-0.07923, -1.158, 0.7305), (-0.6999, -1.158, 1.953), (0.0007956, -1.158, 1.688), (-0.1143, -1.158, 1.711), (-0.4428, -1.158, 1.836), (-0.04078, -1.158, 1.696), (-1.342, -1.158, -0.3213), (-0.3879, -1.158, 3.049), (-1.13, -1.158, 0.6083), (-1.296, -1.158, 0.2182), (-0.8213, -1.158, 1.112), (-0.7325, -1.158, 1.233), (-0.6249, -1.158, 1.919), (-0.08926, -1.158, 3.33), (-0.7864, -1.158, -1.115), (-0.6057, -1.158, -0.08574), (-0.696, -1.158, -0.6005), (-0.4799, -1.158, 0.631), (-0.3924, -1.158, 1.129), (-0.4361, -1.158, 0.8801), (-0.2792, -1.158, 1.774), (-0.5606, -1.158, 2.688), (0.0007956, -1.158, 2.759), (-0.03755, -1.158, 2.767), (-0.2079, -1.158, 2.97), (-0.01305, -1.158, 2.762), (-0.4668, -1.158, 2.673), (-0.1525, -1.158, 2.812), (-0.6126, -1.158, 2.414), (0.0007956, -1.158, 2.359), (-0.06623, -1.158, 2.373), (-0.2957, -1.158, 2.546), (-0.02341, -1.158, 2.364), (-0.5259, -1.158, 2.391), (-0.1999, -1.158, 2.424), (-0.6273, -1.158, 2.336), (0.0007956, -1.158, 2.246), (-0.07433, -1.158, 2.261), (-0.3204, -1.158, 2.427), (-0.02633, -1.158, 2.252), (-0.5425, -1.158, 2.312), (-0.2132, -1.158, 2.315), (-0.6927, -1.158, 1.991), (0.0007956, -1.158, 1.743), (-0.1104, -1.158, 1.766), (-0.4306, -1.158, 1.895), (-0.03934, -1.158, 1.751), (-0.6167, -1.158, 1.958), (-0.2727, -1.158, 1.828), (-0.6873, -1.158, 1.531), (0.0007956, -1.158, 1.049), (-0.1842, -1.158, 1.087), (-0.5785, -1.158, 1.288), (-0.066, -1.158, 1.063), (-0.6555, -1.158, 1.46), (-0.3821, -1.158, 1.188), (-0.5471, -1.158, 2.733), (0.0007956, -1.158, 2.823), (-0.03301, -1.158, 2.83), (-0.1941, -1.158, 3.037), (-0.01141, -1.158, 2.825), (-0.4575, -1.158, 2.717), (-0.1451, -1.158, 2.873), (-0.2746, -1.158, 3.37), (-1.227, -1.158, -0.5938), (-1.002, -1.158, 0.3525), (-1.144, -1.158, -0.08329), (-0.7643, -1.158, 0.9394), (-0.6253, -1.158, 1.324), (-0.6911, -1.158, 1.117), (-0.5338, -1.158, 1.878), (-0.3374, -1.158, 2.821), (-0.4108, -1.158, 2.469), (-0.4315, -1.158, 2.369), (-0.5236, -1.158, 1.927), (-0.617, -1.158, 1.374), (-0.3258, -1.158, 2.877), (-0.2013, -1.158, 3.409), (-1.185, -1.158, -0.692), (-0.9554, -1.158, 0.2604), (-1.089, -1.158, -0.1919), (-0.7438, -1.158, 0.8774), (-0.6133, -1.158, 1.291), (-0.6761, -1.158, 1.075), (-0.501, -1.158, 1.863), (-0.2908, -1.158, 2.875), (-0.3693, -1.158, 2.497), (-0.3915, -1.158, 2.39), (-0.4901, -1.158, 1.915), (-0.6031, -1.158, 1.343), (-0.2783, -1.158, 2.935), (-1.321, -1.158, -0.3709), (-1.107, -1.158, 0.5617), (-1.268, -1.158, 0.1633), (-0.8109, -1.158, 1.08), (-0.6525, -1.158, 1.398), (-0.7249, -1.158, 1.212), (-0.6083, -1.158, 1.911), (-0.4433, -1.158, 2.7), (-0.5049, -1.158, 2.405), (-0.5223, -1.158, 2.322), (-0.5997, -1.158, 1.952), (-0.6485, -1.158, 1.444), (-0.4335, -1.158, 2.746), (-0.3672, -1.158, 3.108)], [], [(48, 14, 0, 45), (85, 15, 1, 80), (111, 45, 0, 97), (34, 16, 5, 31), (110, 31, 5, 107), (113, 57, 490, 611), (60, 17, 8, 55), (114, 55, 8, 108), (436, 441, 6, 109), (49, 18, 10, 47), (86, 19, 11, 84), (35, 20, 12, 33), (61, 21, 13, 59), (47, 10, 14, 48), (84, 11, 15, 85), (33, 12, 16, 34), (59, 13, 17, 60), (52, 27, 18, 49), (88, 28, 19, 86), (37, 29, 20, 35), (63, 30, 21, 61), (187, 181, 22, 50), (190, 182, 23, 87), (186, 183, 24, 36), (189, 184, 25, 62), (446, 185, 26, 443), (50, 22, 27, 52), (87, 23, 28, 88), (36, 24, 29, 37), (62, 25, 30, 63), (505, 34, 31, 487), (608, 487, 31, 110), (510, 35, 33, 500), (500, 33, 34, 505), (520, 37, 35, 510), (690, 186, 36, 515), (515, 36, 37, 520), (157, 152, 38, 54), (159, 153, 39, 90), (156, 154, 40, 42), (158, 155, 41, 64), (660, 156, 42, 534), (457, 48, 45, 454), (452, 454, 45, 111), (106, 2, 43, 112), (458, 49, 47, 456), (456, 47, 48, 457), (460, 52, 49, 458), (468, 187, 50, 459), (182, 188, 51, 23), (459, 50, 52, 460), (467, 157, 54, 461), (109, 6, 57, 113), (16, 60, 55, 5), (107, 5, 55, 114), (20, 61, 59, 12), (12, 59, 60, 16), (29, 63, 61, 20), (183, 189, 62, 24), (24, 62, 63, 29), (154, 158, 64, 40), (217, 212, 65, 70), (219, 213, 66, 95), (216, 214, 67, 69), (218, 215, 68, 71), (721, 216, 69, 562), (469, 217, 70, 462), (214, 218, 71, 67), (70, 65, 72, 77), (95, 66, 73, 96), (69, 67, 74, 76), (71, 68, 75, 78), (562, 69, 76, 570), (462, 70, 77, 463), (67, 71, 78, 74), (99, 85, 80, 97), (44, 91, 80, 1), (32, 89, 81, 4), (56, 93, 581, 493), (58, 94, 82, 7), (426, 435, 83, 9), (100, 86, 84, 98), (98, 84, 85, 99), (102, 88, 86, 100), (191, 190, 87, 101), (101, 87, 88, 102), (489, 578, 89, 32), (160, 159, 90, 103), (448, 451, 91, 44), (3, 79, 92, 46), (9, 83, 93, 56), (4, 81, 94, 58), (220, 219, 95, 104), (105, 104, 117, 118), (91, 111, 97, 80), (89, 110, 107, 81), (93, 113, 611, 581), (94, 114, 108, 82), (435, 436, 109, 83), (578, 608, 110, 89), (451, 452, 111, 91), (79, 106, 112, 92), (83, 109, 113, 93), (81, 107, 114, 94), (14, 99, 97, 0), (18, 100, 98, 10), (10, 98, 99, 14), (27, 102, 100, 18), (181, 191, 101, 22), (22, 101, 102, 27), (152, 160, 103, 38), (212, 220, 104, 65), (65, 104, 105, 72), (327, 325, 121, 122), (104, 95, 115, 117), (95, 96, 116, 115), (96, 105, 118, 116), (121, 119, 123, 125), (328, 327, 122, 120), (325, 326, 119, 121), (326, 328, 120, 119), (329, 330, 129, 130), (119, 120, 124, 123), (122, 121, 125, 126), (120, 122, 126, 124), (127, 128, 132, 131), (331, 329, 130, 128), (330, 332, 127, 129), (332, 331, 128, 127), (339, 337, 138, 136), (130, 129, 133, 134), (128, 130, 134, 132), (129, 127, 131, 133), (351, 349, 141, 142), (340, 338, 135, 137), (338, 339, 136, 135), (337, 340, 137, 138), (141, 139, 140, 142), (352, 351, 142, 140), (349, 350, 139, 141), (350, 352, 140, 139), (77, 72, 143, 148), (96, 73, 144, 150), (76, 74, 145, 147), (78, 75, 146, 149), (570, 76, 147, 650), (463, 77, 148, 466), (74, 78, 149, 145), (105, 96, 150, 151), (72, 105, 151, 143), (148, 143, 152, 157), (150, 144, 153, 159), (147, 145, 154, 156), (149, 146, 155, 158), (650, 147, 156, 660), (466, 148, 157, 467), (145, 149, 158, 154), (160, 151, 162, 164), (143, 151, 160, 152), (161, 163, 167, 165), (159, 160, 164, 163), (150, 159, 163, 161), (151, 150, 161, 162), (251, 249, 172, 171), (162, 161, 165, 166), (163, 164, 168, 167), (164, 162, 166, 168), (263, 261, 173, 174), (249, 250, 170, 172), (252, 251, 171, 169), (250, 252, 169, 170), (283, 281, 178, 180), (264, 262, 176, 175), (262, 263, 174, 176), (261, 264, 175, 173), (178, 177, 179, 180), (284, 282, 179, 177), (281, 284, 177, 178), (282, 283, 180, 179), (54, 38, 181, 187), (90, 39, 182, 190), (42, 40, 183, 186), (64, 41, 184, 189), (534, 42, 186, 690), (461, 54, 187, 468), (40, 64, 189, 183), (191, 103, 193, 195), (38, 103, 191, 181), (285, 286, 198, 196), (103, 90, 192, 193), (190, 191, 195, 194), (90, 190, 194, 192), (289, 290, 203, 202), (287, 285, 196, 197), (286, 288, 199, 198), (288, 287, 197, 199), (293, 294, 205, 207), (290, 291, 201, 203), (292, 289, 202, 200), (291, 292, 200, 201), (315, 313, 211, 210), (295, 296, 206, 204), (294, 295, 204, 205), (296, 293, 207, 206), (209, 208, 210, 211), (313, 314, 209, 211), (316, 315, 210, 208), (314, 316, 208, 209), (43, 2, 212, 217), (79, 3, 213, 219), (525, 490, 214, 216), (57, 6, 215, 218), (486, 525, 216, 721), (447, 43, 217, 469), (490, 57, 218, 214), (357, 358, 222, 224), (2, 106, 220, 212), (371, 369, 226, 228), (358, 359, 221, 222), (360, 357, 224, 223), (359, 360, 223, 221), (227, 228, 232, 231), (372, 370, 227, 225), (369, 372, 225, 226), (370, 371, 228, 227), (229, 231, 235, 233), (228, 226, 230, 232), (225, 227, 231, 229), (226, 225, 229, 230), (387, 385, 240, 239), (230, 229, 233, 234), (231, 232, 236, 235), (232, 230, 234, 236), (403, 401, 241, 242), (385, 386, 238, 240), (388, 387, 239, 237), (386, 388, 237, 238), (242, 241, 243, 244), (404, 402, 244, 243), (402, 403, 242, 244), (401, 404, 243, 241), (167, 168, 246, 245), (168, 166, 247, 246), (165, 167, 245, 248), (166, 165, 248, 247), (245, 246, 249, 251), (246, 247, 250, 249), (248, 245, 251, 252), (247, 248, 252, 250), (170, 169, 254, 253), (171, 172, 256, 255), (172, 170, 253, 256), (169, 171, 255, 254), (253, 254, 257, 259), (255, 256, 258, 260), (256, 253, 259, 258), (254, 255, 260, 257), (259, 257, 265, 266), (260, 258, 267, 268), (258, 259, 266, 267), (257, 260, 268, 265), (176, 174, 270, 269), (173, 175, 272, 271), (174, 173, 271, 270), (175, 176, 269, 272), (269, 270, 273, 275), (271, 272, 274, 276), (270, 271, 276, 273), (272, 269, 275, 274), (275, 273, 277, 279), (276, 274, 278, 280), (273, 276, 280, 277), (274, 275, 279, 278), (279, 277, 281, 283), (280, 278, 282, 284), (277, 280, 284, 281), (278, 279, 283, 282), (192, 194, 286, 285), (193, 192, 285, 287), (194, 195, 288, 286), (195, 193, 287, 288), (198, 199, 290, 289), (199, 197, 291, 290), (196, 198, 289, 292), (197, 196, 292, 291), (297, 299, 294, 293), (298, 300, 296, 295), (299, 298, 295, 294), (300, 297, 293, 296), (203, 201, 299, 297), (200, 202, 300, 298), (201, 200, 298, 299), (202, 203, 297, 300), (206, 207, 302, 301), (207, 205, 303, 302), (204, 206, 301, 304), (205, 204, 304, 303), (309, 311, 305, 307), (311, 312, 306, 305), (310, 309, 307, 308), (312, 310, 308, 306), (301, 302, 311, 309), (302, 303, 312, 311), (304, 301, 309, 310), (303, 304, 310, 312), (307, 305, 313, 315), (305, 306, 314, 313), (308, 307, 315, 316), (306, 308, 316, 314), (118, 117, 318, 317), (116, 118, 317, 319), (117, 115, 320, 318), (115, 116, 319, 320), (317, 318, 321, 323), (319, 317, 323, 324), (318, 320, 322, 321), (320, 319, 324, 322), (323, 321, 325, 327), (324, 323, 327, 328), (321, 322, 326, 325), (322, 324, 328, 326), (126, 125, 330, 329), (124, 126, 329, 331), (125, 123, 332, 330), (123, 124, 331, 332), (132, 134, 334, 333), (133, 131, 336, 335), (131, 132, 333, 336), (134, 133, 335, 334), (333, 334, 337, 339), (335, 336, 338, 340), (336, 333, 339, 338), (334, 335, 340, 337), (345, 347, 342, 341), (346, 345, 341, 343), (347, 348, 344, 342), (348, 346, 343, 344), (138, 137, 347, 345), (136, 138, 345, 346), (137, 135, 348, 347), (135, 136, 346, 348), (353, 355, 349, 351), (354, 353, 351, 352), (355, 356, 350, 349), (356, 354, 352, 350), (341, 342, 355, 353), (343, 341, 353, 354), (342, 344, 356, 355), (344, 343, 354, 356), (220, 106, 358, 357), (106, 79, 359, 358), (219, 220, 357, 360), (79, 219, 360, 359), (365, 367, 362, 361), (366, 368, 364, 363), (367, 366, 363, 362), (368, 365, 361, 364), (224, 222, 367, 365), (221, 223, 368, 366), (222, 221, 366, 367), (223, 224, 365, 368), (361, 362, 369, 371), (363, 364, 370, 372), (362, 363, 372, 369), (364, 361, 371, 370), (383, 381, 374, 373), (381, 382, 375, 374), (384, 383, 373, 376), (382, 384, 376, 375), (235, 236, 379, 377), (236, 234, 380, 379), (233, 235, 377, 378), (234, 233, 378, 380), (377, 379, 381, 383), (379, 380, 382, 381), (378, 377, 383, 384), (380, 378, 384, 382), (373, 374, 385, 387), (374, 375, 386, 385), (376, 373, 387, 388), (375, 376, 388, 386), (238, 237, 390, 389), (239, 240, 392, 391), (240, 238, 389, 392), (237, 239, 391, 390), (389, 390, 393, 395), (391, 392, 394, 396), (392, 389, 395, 394), (390, 391, 396, 393), (395, 393, 397, 399), (396, 394, 398, 400), (394, 395, 399, 398), (393, 396, 400, 397), (399, 397, 401, 403), (400, 398, 402, 404), (398, 399, 403, 402), (397, 400, 404, 401), (465, 447, 413, 419), (428, 408, 405, 425), (445, 425, 405, 420), (429, 409, 407, 427), (427, 407, 408, 428), (431, 411, 409, 429), (439, 423, 410, 430), (430, 410, 411, 431), (438, 422, 412, 432), (440, 424, 415, 433), (433, 415, 416, 434), (455, 464, 417, 406), (442, 444, 418, 414), (480, 478, 470, 471), (444, 445, 420, 418), (434, 416, 421, 437), (437, 421, 422, 438), (432, 412, 423, 439), (441, 413, 424, 440), (419, 413, 441, 436), (406, 417, 435, 426), (417, 419, 436, 435), (17, 428, 425, 8), (108, 8, 425, 445), (21, 429, 427, 13), (13, 427, 428, 17), (30, 431, 429, 21), (184, 439, 430, 25), (25, 430, 431, 30), (155, 438, 432, 41), (215, 440, 433, 68), (68, 433, 434, 75), (7, 82, 444, 442), (82, 108, 445, 444), (75, 434, 437, 146), (146, 437, 438, 155), (41, 432, 439, 184), (6, 441, 440, 215), (408, 457, 454, 405), (420, 405, 454, 452), (409, 458, 456, 407), (407, 456, 457, 408), (411, 460, 458, 409), (423, 468, 459, 410), (410, 459, 460, 411), (422, 467, 461, 412), (424, 469, 462, 415), (415, 462, 463, 416), (414, 418, 451, 448), (418, 420, 452, 451), (416, 463, 466, 421), (421, 466, 467, 422), (412, 461, 468, 423), (413, 447, 469, 424), (112, 43, 447, 465), (188, 453, 449, 51), (51, 449, 450, 53), (46, 92, 464, 455), (92, 112, 465, 464), (472, 473, 471, 470), (481, 479, 473, 472), (479, 480, 471, 473), (478, 481, 472, 470), (419, 417, 475, 474), (464, 465, 477, 476), (465, 419, 474, 477), (417, 464, 476, 475), (474, 475, 478, 480), (476, 477, 479, 481), (477, 474, 480, 479), (475, 476, 481, 478), (543, 540, 482, 503), (585, 577, 483, 504), (616, 598, 482, 540), (614, 609, 486, 525), (528, 523, 492, 506), (615, 610, 492, 523), (618, 611, 490, 552), (555, 550, 496, 507), (619, 612, 496, 550), (944, 613, 494, 949), (544, 542, 498, 508), (586, 584, 499, 509), (529, 527, 501, 511), (556, 554, 502, 512), (542, 543, 503, 498), (584, 585, 504, 499), (527, 528, 506, 501), (554, 555, 507, 502), (547, 544, 508, 518), (588, 586, 509, 519), (531, 529, 511, 521), (558, 556, 512, 522), (694, 545, 513, 688), (697, 587, 514, 689), (693, 530, 516, 691), (696, 557, 517, 692), (545, 547, 518, 513), (587, 588, 519, 514), (530, 531, 521, 516), (557, 558, 522, 517), (611, 614, 525, 490), (505, 487, 523, 528), (608, 615, 523, 487), (510, 500, 527, 529), (500, 505, 528, 527), (520, 510, 529, 531), (690, 515, 530, 693), (515, 520, 531, 530), (664, 549, 532, 658), (666, 591, 533, 659), (663, 537, 535, 661), (665, 559, 536, 662), (660, 534, 537, 663), (963, 960, 540, 543), (958, 616, 540, 960), (607, 617, 538, 484), (964, 962, 542, 544), (962, 963, 543, 542), (966, 964, 544, 547), (974, 965, 545, 694), (689, 514, 546, 695), (965, 966, 547, 545), (514, 519, 548, 546), (973, 967, 549, 664), (613, 618, 552, 494), (506, 492, 550, 555), (610, 619, 550, 492), (511, 501, 554, 556), (501, 506, 555, 554), (521, 511, 556, 558), (691, 516, 557, 696), (516, 521, 558, 557), (661, 535, 559, 665), (725, 566, 560, 719), (727, 596, 561, 720), (724, 565, 563, 722), (46, 455, 1111, 1019), (726, 567, 564, 723), (23, 51, 1023, 1002), (553, 491, 1116, 1159), (721, 562, 565, 724), (975, 968, 566, 725), (914, 961, 1249, 1208), (493, 551, 1158, 1117), (722, 563, 567, 726), (566, 574, 568, 560), (596, 597, 569, 561), (19, 28, 1005, 999), (565, 573, 571, 563), (185, 446, 1096, 1060), (567, 575, 572, 564), (950, 495, 1118, 1223), (442, 414, 1071, 1085), (562, 570, 573, 565), (968, 969, 574, 566), (659, 533, 1146, 1187), (539, 954, 1236, 1151), (563, 571, 575, 567), (600, 598, 577, 585), (539, 483, 577, 592), (524, 488, 579, 589), (526, 491, 580, 590), (551, 493, 581, 594), (553, 495, 582, 595), (934, 497, 583, 943), (601, 599, 584, 586), (599, 600, 585, 584), (603, 601, 586, 588), (698, 602, 587, 697), (602, 603, 588, 587), (493, 524, 589, 581), (489, 526, 590, 578), (667, 604, 591, 666), (954, 539, 592, 957), (485, 541, 593, 576), (497, 551, 594, 583), (491, 553, 595, 580), (728, 605, 596, 727), (606, 623, 622, 605), (592, 577, 598, 616), (589, 579, 609, 614), (590, 580, 610, 615), (594, 581, 611, 618), (595, 582, 612, 619), (943, 583, 613, 944), (581, 589, 614, 611), (578, 590, 615, 608), (957, 592, 616, 958), (576, 593, 617, 607), (583, 594, 618, 613), (580, 595, 619, 610), (503, 482, 598, 600), (508, 498, 599, 601), (498, 503, 600, 599), (518, 508, 601, 603), (688, 513, 602, 698), (513, 518, 603, 602), (658, 532, 604, 667), (719, 560, 605, 728), (560, 568, 606, 605), (835, 627, 626, 833), (605, 622, 620, 596), (596, 620, 621, 597), (597, 621, 623, 606), (626, 630, 628, 624), (836, 625, 627, 835), (833, 626, 624, 834), (834, 624, 625, 836), (837, 635, 634, 838), (624, 628, 629, 625), (627, 631, 630, 626), (625, 629, 631, 627), (632, 636, 637, 633), (839, 633, 635, 837), (838, 634, 632, 840), (840, 632, 633, 839), (847, 641, 643, 845), (635, 639, 638, 634), (633, 637, 639, 635), (634, 638, 636, 632), (859, 647, 646, 857), (848, 642, 640, 846), (846, 640, 641, 847), (845, 643, 642, 848), (646, 647, 645, 644), (860, 645, 647, 859), (857, 646, 644, 858), (858, 644, 645, 860), (574, 654, 648, 568), (597, 656, 649, 569), (4, 58, 1027, 990), (573, 653, 651, 571), (51, 53, 1024, 1023), (575, 655, 652, 572), (188, 182, 1058, 1062), (73, 66, 1034, 1040), (570, 650, 653, 573), (969, 972, 654, 574), (414, 448, 1098, 1071), (497, 934, 1222, 1119), (571, 651, 655, 575), (606, 657, 656, 597), (568, 648, 657, 606), (654, 664, 658, 648), (656, 666, 659, 649), (1, 15, 996, 988), (653, 663, 661, 651), (448, 44, 1018, 1098), (655, 665, 662, 652), (956, 548, 1156, 1241), (695, 959, 1247, 1199), (650, 660, 663, 653), (972, 973, 664, 654), (446, 443, 1089, 1096), (28, 23, 1002, 1005), (651, 661, 665, 655), (667, 671, 669, 657), (648, 658, 667, 657), (668, 672, 674, 670), (666, 670, 671, 667), (656, 668, 670, 666), (657, 669, 668, 656), (759, 678, 679, 757), (669, 673, 672, 668), (670, 674, 675, 671), (671, 675, 673, 669), (771, 681, 680, 769), (757, 679, 677, 758), (760, 676, 678, 759), (758, 677, 676, 760), (791, 687, 685, 789), (772, 682, 683, 770), (770, 683, 681, 771), (769, 680, 682, 772), (685, 687, 686, 684), (792, 684, 686, 790), (789, 685, 684, 792), (790, 686, 687, 791), (549, 694, 688, 532), (591, 697, 689, 533), (934, 914, 1208, 1222), (537, 693, 691, 535), (489, 32, 1008, 1115), (559, 696, 692, 536), (449, 453, 1109, 1102), (58, 7, 991, 1027), (534, 690, 693, 537), (967, 974, 694, 549), (153, 144, 1046, 1052), (961, 541, 1152, 1249), (535, 691, 696, 559), (698, 702, 700, 604), (532, 688, 698, 604), (793, 703, 705, 794), (604, 700, 699, 591), (697, 701, 702, 698), (591, 699, 701, 697), (797, 709, 710, 798), (795, 704, 703, 793), (794, 705, 706, 796), (796, 706, 704, 795), (801, 714, 712, 802), (798, 710, 708, 799), (800, 707, 709, 797), (799, 708, 707, 800), (823, 717, 718, 821), (803, 711, 713, 804), (802, 712, 711, 803), (804, 713, 714, 801), (716, 718, 717, 715), (821, 718, 716, 822), (824, 715, 717, 823), (822, 716, 715, 824), (538, 725, 719, 484), (576, 727, 720, 485), (213, 3, 989, 1064), (525, 724, 722, 490), (483, 539, 1151, 1112), (552, 726, 723, 494), (53, 450, 1103, 1024), (56, 493, 1117, 1026), (486, 721, 724, 525), (953, 975, 725, 538), (509, 499, 1120, 1128), (720, 561, 1166, 1201), (490, 722, 726, 552), (865, 732, 730, 866), (484, 719, 728, 607), (879, 736, 734, 877), (866, 730, 729, 867), (868, 731, 732, 865), (867, 729, 731, 868), (735, 739, 740, 736), (880, 733, 735, 878), (877, 734, 733, 880), (878, 735, 736, 879), (737, 741, 743, 739), (736, 740, 738, 734), (733, 737, 739, 735), (734, 738, 737, 733), (895, 747, 748, 893), (738, 742, 741, 737), (739, 743, 744, 740), (740, 744, 742, 738), (911, 750, 749, 909), (893, 748, 746, 894), (896, 745, 747, 895), (894, 746, 745, 896), (750, 752, 751, 749), (912, 751, 752, 910), (910, 752, 750, 911), (909, 749, 751, 912), (674, 753, 754, 675), (675, 754, 755, 673), (672, 756, 753, 674), (673, 755, 756, 672), (753, 759, 757, 754), (754, 757, 758, 755), (756, 760, 759, 753), (755, 758, 760, 756), (677, 761, 762, 676), (678, 763, 764, 679), (679, 764, 761, 677), (676, 762, 763, 678), (761, 767, 765, 762), (763, 768, 766, 764), (764, 766, 767, 761), (762, 765, 768, 763), (767, 774, 773, 765), (768, 776, 775, 766), (766, 775, 774, 767), (765, 773, 776, 768), (683, 777, 778, 681), (680, 779, 780, 682), (681, 778, 779, 680), (682, 780, 777, 683), (777, 783, 781, 778), (779, 784, 782, 780), (778, 781, 784, 779), (780, 782, 783, 777), (783, 787, 785, 781), (784, 788, 786, 782), (781, 785, 788, 784), (782, 786, 787, 783), (787, 791, 789, 785), (788, 792, 790, 786), (785, 789, 792, 788), (786, 790, 791, 787), (699, 793, 794, 701), (700, 795, 793, 699), (701, 794, 796, 702), (702, 796, 795, 700), (705, 797, 798, 706), (706, 798, 799, 704), (703, 800, 797, 705), (704, 799, 800, 703), (805, 801, 802, 807), (806, 803, 804, 808), (807, 802, 803, 806), (808, 804, 801, 805), (710, 805, 807, 708), (707, 806, 808, 709), (708, 807, 806, 707), (709, 808, 805, 710), (713, 809, 810, 714), (714, 810, 811, 712), (711, 812, 809, 713), (712, 811, 812, 711), (817, 815, 813, 819), (819, 813, 814, 820), (818, 816, 815, 817), (820, 814, 816, 818), (809, 817, 819, 810), (810, 819, 820, 811), (812, 818, 817, 809), (811, 820, 818, 812), (815, 823, 821, 813), (813, 821, 822, 814), (816, 824, 823, 815), (814, 822, 824, 816), (623, 825, 826, 622), (621, 827, 825, 623), (622, 826, 828, 620), (620, 828, 827, 621), (825, 831, 829, 826), (827, 832, 831, 825), (826, 829, 830, 828), (828, 830, 832, 827), (831, 835, 833, 829), (832, 836, 835, 831), (829, 833, 834, 830), (830, 834, 836, 832), (631, 837, 838, 630), (629, 839, 837, 631), (630, 838, 840, 628), (628, 840, 839, 629), (637, 841, 842, 639), (638, 843, 844, 636), (636, 844, 841, 637), (639, 842, 843, 638), (841, 847, 845, 842), (843, 848, 846, 844), (844, 846, 847, 841), (842, 845, 848, 843), (853, 849, 850, 855), (854, 851, 849, 853), (855, 850, 852, 856), (856, 852, 851, 854), (643, 853, 855, 642), (641, 854, 853, 643), (642, 855, 856, 640), (640, 856, 854, 641), (861, 859, 857, 863), (862, 860, 859, 861), (863, 857, 858, 864), (864, 858, 860, 862), (849, 861, 863, 850), (851, 862, 861, 849), (850, 863, 864, 852), (852, 864, 862, 851), (728, 865, 866, 607), (607, 866, 867, 576), (727, 868, 865, 728), (576, 867, 868, 727), (873, 869, 870, 875), (874, 871, 872, 876), (875, 870, 871, 874), (876, 872, 869, 873), (732, 873, 875, 730), (729, 874, 876, 731), (730, 875, 874, 729), (731, 876, 873, 732), (869, 879, 877, 870), (871, 880, 878, 872), (870, 877, 880, 871), (872, 878, 879, 869), (891, 881, 882, 889), (889, 882, 883, 890), (892, 884, 881, 891), (890, 883, 884, 892), (743, 885, 887, 744), (744, 887, 888, 742), (741, 886, 885, 743), (742, 888, 886, 741), (885, 891, 889, 887), (887, 889, 890, 888), (886, 892, 891, 885), (888, 890, 892, 886), (881, 895, 893, 882), (882, 893, 894, 883), (884, 896, 895, 881), (883, 894, 896, 884), (746, 897, 898, 745), (747, 899, 900, 748), (748, 900, 897, 746), (745, 898, 899, 747), (897, 903, 901, 898), (899, 904, 902, 900), (900, 902, 903, 897), (898, 901, 904, 899), (903, 907, 905, 901), (904, 908, 906, 902), (902, 906, 907, 903), (901, 905, 908, 904), (907, 911, 909, 905), (908, 912, 910, 906), (906, 910, 911, 907), (905, 909, 912, 908), (548, 519, 1135, 1156), (971, 927, 921, 953), (541, 485, 1113, 1152), (922, 950, 1223, 1209), (443, 26, 1004, 1089), (66, 213, 1064, 1034), (453, 188, 1062, 1109), (15, 11, 993, 996), (936, 933, 913, 916), (952, 928, 913, 933), (937, 935, 915, 917), (935, 936, 916, 915), (939, 937, 917, 919), (947, 938, 918, 931), (938, 939, 919, 918), (946, 940, 920, 930), (3, 46, 1019, 989), (948, 941, 923, 932), (44, 1, 988, 1018), (941, 942, 924, 923), (961, 914, 925, 970), (950, 922, 926, 951), (986, 977, 976, 984), (951, 926, 928, 952), (954, 922, 1209, 1236), (942, 945, 929, 924), (450, 449, 1102, 1103), (945, 946, 930, 929), (499, 504, 1124, 1120), (940, 947, 931, 920), (491, 526, 1140, 1116), (949, 948, 932, 921), (569, 649, 1180, 1173), (927, 944, 949, 921), (959, 955, 1240, 1247), (526, 489, 1115, 1140), (455, 406, 1070, 1111), (11, 19, 999, 993), (182, 39, 1014, 1058), (426, 9, 992, 1084), (7, 442, 1085, 991), (551, 497, 1119, 1158), (914, 934, 943, 925), (925, 943, 944, 927), (649, 659, 1187, 1180), (26, 185, 1060, 1004), (561, 569, 1173, 1166), (9, 56, 1026, 992), (507, 496, 933, 936), (612, 952, 933, 496), (512, 502, 935, 937), (502, 507, 936, 935), (522, 512, 937, 939), (692, 517, 938, 947), (517, 522, 939, 938), (662, 536, 940, 946), (723, 564, 941, 948), (564, 572, 942, 941), (495, 950, 951, 582), (582, 951, 952, 612), (572, 652, 945, 942), (652, 662, 946, 945), (536, 692, 947, 940), (494, 723, 948, 949), (916, 913, 960, 963), (928, 958, 960, 913), (917, 915, 962, 964), (915, 916, 963, 962), (919, 917, 964, 966), (931, 918, 965, 974), (918, 919, 966, 965), (930, 920, 967, 973), (932, 923, 968, 975), (923, 924, 969, 968), (922, 954, 957, 926), (926, 957, 958, 928), (924, 929, 972, 969), (929, 930, 973, 972), (920, 931, 974, 967), (921, 932, 975, 953), (519, 509, 1128, 1135), (617, 971, 953, 538), (955, 956, 1241, 1240), (144, 73, 1040, 1046), (32, 4, 990, 1008), (695, 546, 955, 959), (546, 548, 956, 955), (504, 483, 1112, 1124), (39, 153, 1052, 1014), (406, 426, 1084, 1070), (541, 961, 970, 593), (593, 970, 971, 617), (533, 689, 1194, 1146), (689, 695, 1199, 1194), (485, 720, 1201, 1113), (495, 553, 1159, 1118), (978, 976, 977, 979), (987, 978, 979, 985), (985, 979, 977, 986), (984, 976, 978, 987), (927, 980, 981, 925), (970, 982, 983, 971), (971, 983, 980, 927), (925, 981, 982, 970), (980, 986, 984, 981), (982, 987, 985, 983), (983, 985, 986, 980), (981, 984, 987, 982), (1010, 1125, 1115, 1008), (1029, 997, 990, 1027), (1087, 998, 991, 1085), (1011, 1129, 1121, 1009), (1030, 1000, 994, 1028), (1088, 1001, 995, 1086), (1009, 1121, 1125, 1010), (1028, 994, 997, 1029), (1086, 995, 998, 1087), (1013, 1136, 1129, 1011), (1032, 1006, 1000, 1030), (1090, 1007, 1001, 1088), (1061, 1195, 1132, 1012), (1063, 1059, 1003, 1031), (1012, 1132, 1136, 1013), (1031, 1003, 1006, 1032), (1089, 1004, 1007, 1090), (997, 1010, 1008, 990), (1000, 1011, 1009, 994), (994, 1009, 1010, 997), (1006, 1013, 1011, 1000), (1059, 1061, 1012, 1003), (1003, 1012, 1013, 1006), (1055, 1188, 1147, 1017), (1057, 1053, 1015, 1033), (1095, 1054, 1016, 1091), (1053, 1055, 1017, 1015), (996, 1021, 1018, 988), (999, 1022, 1020, 993), (993, 1020, 1021, 996), (1005, 1024, 1022, 999), (1002, 1023, 1024, 1005), (1052, 1056, 1025, 1014), (998, 1029, 1027, 991), (1001, 1030, 1028, 995), (995, 1028, 1029, 998), (1007, 1032, 1030, 1001), (1060, 1063, 1031, 1004), (1004, 1031, 1032, 1007), (1054, 1057, 1033, 1016), (1067, 1202, 1167, 1037), (1069, 1065, 1035, 1039), (1097, 1066, 1036, 1092), (1065, 1067, 1037, 1035), (1064, 1068, 1038, 1034), (1066, 1069, 1039, 1036), (1037, 1167, 1174, 1043), (1039, 1035, 1041, 1045), (1092, 1036, 1042, 1093), (1035, 1037, 1043, 1041), (1034, 1038, 1044, 1040), (1036, 1039, 1045, 1042), (1043, 1174, 1181, 1049), (1045, 1041, 1047, 1051), (1093, 1042, 1048, 1094), (1041, 1043, 1049, 1047), (1040, 1044, 1050, 1046), (1042, 1045, 1051, 1048), (1049, 1181, 1188, 1055), (1051, 1047, 1053, 1057), (1094, 1048, 1054, 1095), (1047, 1049, 1055, 1053), (1046, 1050, 1056, 1052), (1048, 1051, 1057, 1054), (1017, 1147, 1195, 1061), (1033, 1015, 1059, 1063), (1091, 1016, 1060, 1096), (1015, 1017, 1061, 1059), (1014, 1025, 1062, 1058), (1016, 1033, 1063, 1060), (1139, 1114, 1202, 1067), (1026, 1117, 1065, 1069), (1084, 992, 1066, 1097), (1117, 1139, 1067, 1065), (989, 1019, 1068, 1064), (992, 1026, 1069, 1066), (1100, 1073, 1071, 1098), (1101, 1074, 1072, 1099), (1099, 1072, 1073, 1100), (1103, 1076, 1074, 1101), (1109, 1082, 1075, 1102), (1102, 1075, 1076, 1103), (1108, 1081, 1077, 1104), (1110, 1083, 1078, 1105), (1105, 1078, 1079, 1106), (1106, 1079, 1080, 1107), (1107, 1080, 1081, 1108), (1104, 1077, 1082, 1109), (1111, 1070, 1083, 1110), (1073, 1087, 1085, 1071), (1074, 1088, 1086, 1072), (1072, 1086, 1087, 1073), (1076, 1090, 1088, 1074), (1082, 1096, 1089, 1075), (1075, 1089, 1090, 1076), (1081, 1095, 1091, 1077), (1083, 1097, 1092, 1078), (1078, 1092, 1093, 1079), (1079, 1093, 1094, 1080), (1080, 1094, 1095, 1081), (1077, 1091, 1096, 1082), (1070, 1084, 1097, 1083), (1021, 1100, 1098, 1018), (1022, 1101, 1099, 1020), (1020, 1099, 1100, 1021), (1024, 1103, 1101, 1022), (1056, 1108, 1104, 1025), (1068, 1110, 1105, 1038), (1038, 1105, 1106, 1044), (1044, 1106, 1107, 1050), (1050, 1107, 1108, 1056), (1025, 1104, 1109, 1062), (1019, 1111, 1110, 1068), (1142, 1140, 1115, 1125), (1161, 1159, 1116, 1126), (1225, 1223, 1118, 1127), (1143, 1141, 1121, 1129), (1162, 1160, 1122, 1130), (1226, 1224, 1123, 1131), (1141, 1142, 1125, 1121), (1160, 1161, 1126, 1122), (1224, 1225, 1127, 1123), (1145, 1143, 1129, 1136), (1164, 1162, 1130, 1137), (1228, 1226, 1131, 1138), (1198, 1144, 1132, 1195), (1200, 1163, 1133, 1196), (1234, 1227, 1134, 1197), (1144, 1145, 1136, 1132), (1163, 1164, 1137, 1133), (1227, 1228, 1138, 1134), (1126, 1116, 1140, 1142), (1130, 1122, 1141, 1143), (1122, 1126, 1142, 1141), (1137, 1130, 1143, 1145), (1196, 1133, 1144, 1198), (1133, 1137, 1145, 1144), (1191, 1150, 1147, 1188), (1193, 1165, 1148, 1189), (1233, 1229, 1149, 1190), (1189, 1148, 1150, 1191), (1124, 1112, 1151, 1154), (1128, 1120, 1153, 1155), (1120, 1124, 1154, 1153), (1135, 1128, 1155, 1156), (1187, 1146, 1157, 1192), (1127, 1118, 1159, 1161), (1131, 1123, 1160, 1162), (1123, 1127, 1161, 1160), (1138, 1131, 1162, 1164), (1197, 1134, 1163, 1200), (1134, 1138, 1164, 1163), (1190, 1149, 1165, 1193), (1205, 1170, 1167, 1202), (1207, 1172, 1168, 1203), (1235, 1230, 1169, 1204), (1203, 1168, 1170, 1205), (1201, 1166, 1171, 1206), (1204, 1169, 1172, 1207), (1170, 1177, 1174, 1167), (1172, 1179, 1175, 1168), (1230, 1231, 1176, 1169), (1168, 1175, 1177, 1170), (1166, 1173, 1178, 1171), (1169, 1176, 1179, 1172), (1177, 1184, 1181, 1174), (1179, 1186, 1182, 1175), (1231, 1232, 1183, 1176), (1175, 1182, 1184, 1177), (1173, 1180, 1185, 1178), (1176, 1183, 1186, 1179), (1184, 1191, 1188, 1181), (1186, 1193, 1189, 1182), (1232, 1233, 1190, 1183), (1182, 1189, 1191, 1184), (1180, 1187, 1192, 1185), (1183, 1190, 1193, 1186), (1150, 1198, 1195, 1147), (1165, 1200, 1196, 1148), (1229, 1234, 1197, 1149), (1148, 1196, 1198, 1150), (1146, 1194, 1199, 1157), (1149, 1197, 1200, 1165), (1139, 1205, 1202, 1114), (1158, 1207, 1203, 1117), (1222, 1235, 1204, 1119), (1117, 1203, 1205, 1139), (1113, 1201, 1206, 1152), (1119, 1204, 1207, 1158), (1238, 1236, 1209, 1211), (1239, 1237, 1210, 1212), (1237, 1238, 1211, 1210), (1241, 1239, 1212, 1214), (1247, 1240, 1213, 1220), (1240, 1241, 1214, 1213), (1246, 1242, 1215, 1219), (1248, 1243, 1216, 1221), (1243, 1244, 1217, 1216), (1244, 1245, 1218, 1217), (1245, 1246, 1219, 1218), (1242, 1247, 1220, 1215), (1249, 1248, 1221, 1208), (1211, 1209, 1223, 1225), (1212, 1210, 1224, 1226), (1210, 1211, 1225, 1224), (1214, 1212, 1226, 1228), (1220, 1213, 1227, 1234), (1213, 1214, 1228, 1227), (1219, 1215, 1229, 1233), (1221, 1216, 1230, 1235), (1216, 1217, 1231, 1230), (1217, 1218, 1232, 1231), (1218, 1219, 1233, 1232), (1215, 1220, 1234, 1229), (1208, 1221, 1235, 1222), (1154, 1151, 1236, 1238), (1155, 1153, 1237, 1239), (1153, 1154, 1238, 1237), (1156, 1155, 1239, 1241), (1192, 1157, 1242, 1246), (1206, 1171, 1243, 1248), (1171, 1178, 1244, 1243), (1178, 1185, 1245, 1244), (1185, 1192, 1246, 1245), (1157, 1199, 1247, 1242), (1152, 1206, 1248, 1249)])
me_cube_001.polygons.foreach_set('use_smooth', [True] * 1240)
me_cube_001.use_remesh_preserve_volume = False
me_cube_001.use_remesh_preserve_attributes = False
me_cube_001.use_mirror_vertex_groups = False
me_cube_001.update()

# ---- objects
ob_cube = bpy.data.objects.new('Cube', me_cube_001)
ob_lamp = bpy.data.objects.new('Lamp', light_lamp)
ob_camera = bpy.data.objects.new('Camera', cam_camera)

# ---- transforms, parenting, visibility, modifiers, constraints
ob_cube.location = (-1.253, -2.194, 0.8498)
ob_cube.rotation_euler = (-1.571, -0.0, 0.0)
ob_cube.scale = (1.0, 0.7504, 1.0)
ob_cube.lineart.crease_threshold = 0.0
_m = ob_cube.modifiers.new('Subsurf', 'SUBSURF')
_m.uv_smooth = 'PRESERVE_CORNERS'
_m.quality = 2
_m.show_only_control_edges = False
ob_lamp.location = (4.076, 1.005, 5.904)
ob_lamp.rotation_euler = (0.6503, 0.05522, 1.866)
ob_lamp.lock_rotations_4d = False
ob_lamp.empty_display_type = 'ARROWS'
ob_lamp.color = (0.0, 0.0, 0.0, 0.0)
ob_lamp.lineart.crease_threshold = 0.0
ob_camera.location = (7.481, -6.508, 5.344)
ob_camera.rotation_euler = (1.109, 0.01082, 0.8149)
ob_camera.lock_rotations_4d = False
ob_camera.empty_display_type = 'ARROWS'
ob_camera.color = (0.0, 0.0, 0.0, 0.0)
ob_camera.display_type = 'WIRE'
ob_camera.lineart.crease_threshold = 0.0

# ---- collection membership
col_collection_1.objects.link(ob_cube)
col_collection_1.objects.link(ob_lamp)
col_collection_1.objects.link(ob_camera)

# ---- scene / render settings (as saved in the file)
scene.camera = ob_camera
scene.frame_start = 1; scene.frame_end = 250; scene.frame_set(1)
scene.render.engine = 'BLENDER_EEVEE_NEXT'
scene.render.resolution_percentage = 50
scene.render.dither_intensity = 0.0
scene.cycles.use_denoising = False
scene.cycles.samples = 10
scene.cycles.sampling_pattern = 'TABULATED_SOBOL'
scene.cycles.light_sampling_threshold = 0.0
scene.cycles.use_adaptive_sampling = False
scene.cycles.use_light_tree = False
scene.cycles.blur_glossy = 0.0
scene.cycles.pixel_filter_type = 'GAUSSIAN'
scene.cycles.sample_clamp_indirect = 0.0
scene.view_settings.view_transform = 'Standard'
bpy.context.view_layer.update()
